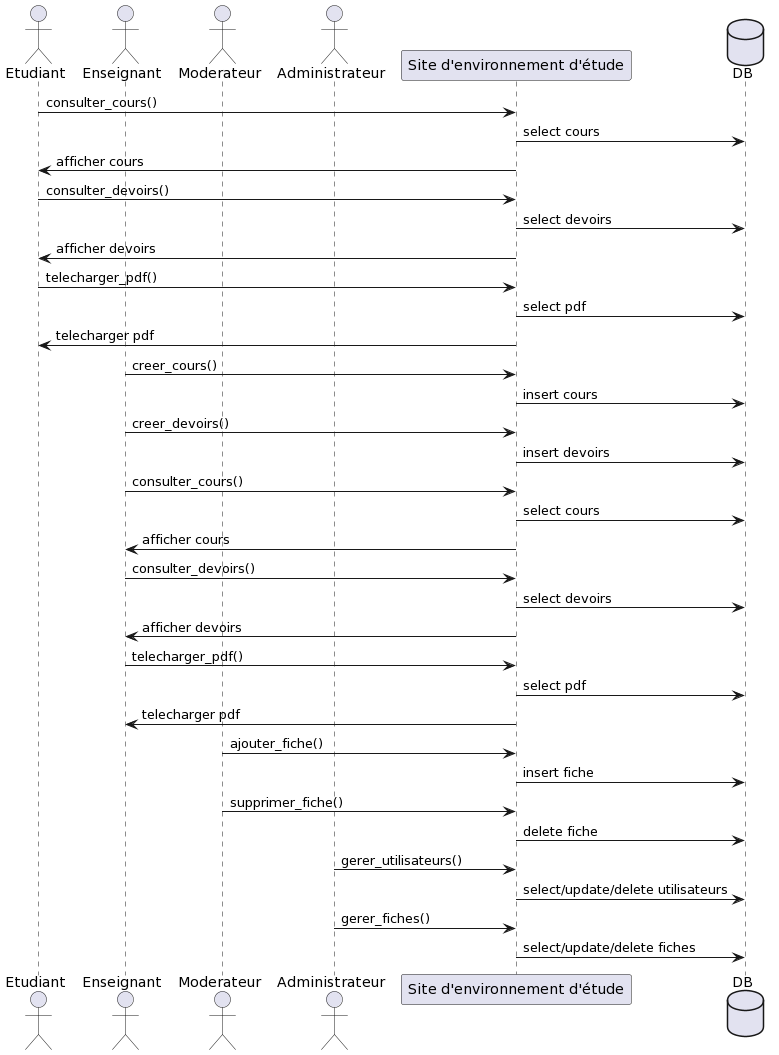

The diagram above was rendered by PlantUML. Its source (embedded in the PNG):
@startuml
actor Etudiant
actor Enseignant
actor Moderateur
actor Administrateur
participant "Site d'environnement d'étude"

database DB

Etudiant -> "Site d'environnement d'étude": consulter_cours()
"Site d'environnement d'étude" -> DB: select cours
"Site d'environnement d'étude" -> Etudiant: afficher cours

Etudiant -> "Site d'environnement d'étude": consulter_devoirs()
"Site d'environnement d'étude" -> DB: select devoirs
"Site d'environnement d'étude" -> Etudiant: afficher devoirs

Etudiant -> "Site d'environnement d'étude": telecharger_pdf()
"Site d'environnement d'étude" -> DB: select pdf
"Site d'environnement d'étude" -> Etudiant: telecharger pdf

Enseignant -> "Site d'environnement d'étude": creer_cours()
"Site d'environnement d'étude" -> DB: insert cours

Enseignant -> "Site d'environnement d'étude": creer_devoirs()
"Site d'environnement d'étude" -> DB: insert devoirs

Enseignant -> "Site d'environnement d'étude": consulter_cours()
"Site d'environnement d'étude" -> DB: select cours
"Site d'environnement d'étude" -> Enseignant: afficher cours

Enseignant -> "Site d'environnement d'étude": consulter_devoirs()
"Site d'environnement d'étude" -> DB: select devoirs
"Site d'environnement d'étude" -> Enseignant: afficher devoirs

Enseignant -> "Site d'environnement d'étude": telecharger_pdf()
"Site d'environnement d'étude" -> DB: select pdf
"Site d'environnement d'étude" -> Enseignant: telecharger pdf

Moderateur -> "Site d'environnement d'étude": ajouter_fiche()
"Site d'environnement d'étude" -> DB: insert fiche

Moderateur -> "Site d'environnement d'étude": supprimer_fiche()
"Site d'environnement d'étude" -> DB: delete fiche

Administrateur -> "Site d'environnement d'étude": gerer_utilisateurs()
"Site d'environnement d'étude" -> DB: select/update/delete utilisateurs

Administrateur -> "Site d'environnement d'étude": gerer_fiches()
"Site d'environnement d'étude" -> DB: select/update/delete fiches
@enduml